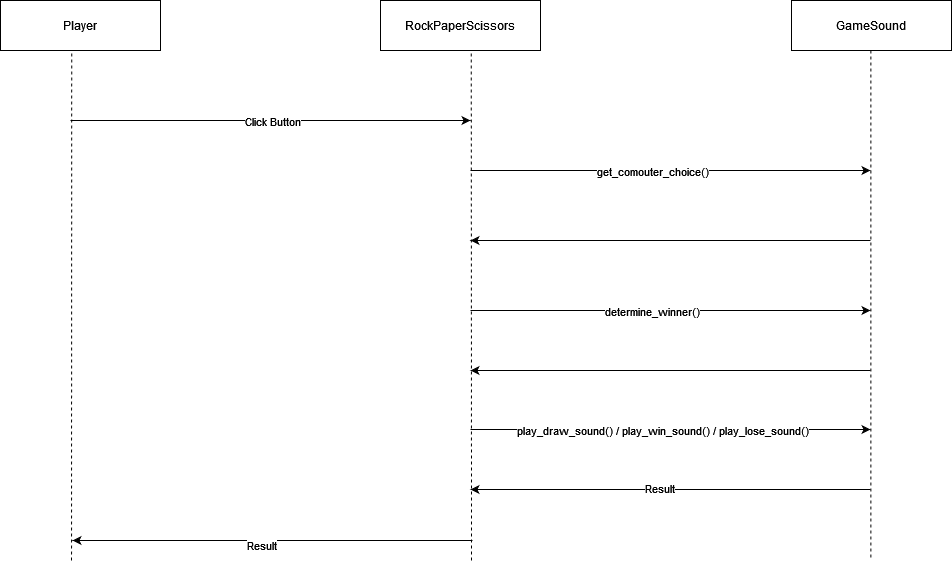

The diagram above was exported from draw.io. Its source (the exported page's mxGraphModel, read from the mxfile embedded in the PNG):
<mxGraphModel dx="2359" dy="-315" grid="1" gridSize="10" guides="1" tooltips="1" connect="1" arrows="1" fold="1" page="1" pageScale="1" pageWidth="850" pageHeight="1100" math="0" shadow="0">
  <root>
    <mxCell id="0" />
    <mxCell id="1" parent="0" />
    <mxCell id="ILZZu5LWQog-pb3ATqcz-6" value="Player" style="rounded=0;whiteSpace=wrap;html=1;" vertex="1" parent="1">
      <mxGeometry x="-790" y="1160" width="160" height="50" as="geometry" />
    </mxCell>
    <mxCell id="ILZZu5LWQog-pb3ATqcz-7" value="RockPaperScissors" style="rounded=0;whiteSpace=wrap;html=1;" vertex="1" parent="1">
      <mxGeometry x="-410" y="1160" width="160" height="50" as="geometry" />
    </mxCell>
    <mxCell id="ILZZu5LWQog-pb3ATqcz-8" value="GameSound" style="rounded=0;whiteSpace=wrap;html=1;" vertex="1" parent="1">
      <mxGeometry x="1" y="1160" width="160" height="50" as="geometry" />
    </mxCell>
    <mxCell id="ILZZu5LWQog-pb3ATqcz-9" value="" style="endArrow=none;dashed=1;html=1;rounded=0;entryX=0.445;entryY=1.048;entryDx=0;entryDy=0;entryPerimeter=0;" edge="1" parent="1" target="ILZZu5LWQog-pb3ATqcz-6">
      <mxGeometry width="50" height="50" relative="1" as="geometry">
        <mxPoint x="-719" y="1720" as="sourcePoint" />
        <mxPoint x="-720" y="1230" as="targetPoint" />
      </mxGeometry>
    </mxCell>
    <mxCell id="ILZZu5LWQog-pb3ATqcz-11" value="" style="endArrow=none;dashed=1;html=1;rounded=0;entryX=0.567;entryY=1.06;entryDx=0;entryDy=0;entryPerimeter=0;" edge="1" parent="1" target="ILZZu5LWQog-pb3ATqcz-7">
      <mxGeometry width="50" height="50" relative="1" as="geometry">
        <mxPoint x="-319" y="1720" as="sourcePoint" />
        <mxPoint x="110" y="1340" as="targetPoint" />
      </mxGeometry>
    </mxCell>
    <mxCell id="ILZZu5LWQog-pb3ATqcz-12" value="" style="endArrow=classic;html=1;rounded=0;" edge="1" parent="1">
      <mxGeometry width="50" height="50" relative="1" as="geometry">
        <mxPoint x="-720" y="1280" as="sourcePoint" />
        <mxPoint x="-320" y="1280" as="targetPoint" />
      </mxGeometry>
    </mxCell>
    <mxCell id="ILZZu5LWQog-pb3ATqcz-13" value="Click Button" style="edgeLabel;html=1;align=center;verticalAlign=middle;resizable=0;points=[];" vertex="1" connectable="0" parent="ILZZu5LWQog-pb3ATqcz-12">
      <mxGeometry x="-0.1967" relative="1" as="geometry">
        <mxPoint x="40" as="offset" />
      </mxGeometry>
    </mxCell>
    <mxCell id="ILZZu5LWQog-pb3ATqcz-14" value="" style="endArrow=none;dashed=1;html=1;rounded=0;entryX=0.567;entryY=1.06;entryDx=0;entryDy=0;entryPerimeter=0;" edge="1" parent="1">
      <mxGeometry width="50" height="50" relative="1" as="geometry">
        <mxPoint x="80.32999999999998" y="1717" as="sourcePoint" />
        <mxPoint x="80.32999999999998" y="1210" as="targetPoint" />
      </mxGeometry>
    </mxCell>
    <mxCell id="ILZZu5LWQog-pb3ATqcz-15" value="" style="endArrow=classic;html=1;rounded=0;" edge="1" parent="1">
      <mxGeometry width="50" height="50" relative="1" as="geometry">
        <mxPoint x="-320" y="1330" as="sourcePoint" />
        <mxPoint x="80" y="1330" as="targetPoint" />
      </mxGeometry>
    </mxCell>
    <mxCell id="ILZZu5LWQog-pb3ATqcz-16" value="get_comouter_choice()" style="edgeLabel;html=1;align=center;verticalAlign=middle;resizable=0;points=[];" vertex="1" connectable="0" parent="ILZZu5LWQog-pb3ATqcz-15">
      <mxGeometry x="-0.1967" relative="1" as="geometry">
        <mxPoint x="20" as="offset" />
      </mxGeometry>
    </mxCell>
    <mxCell id="ILZZu5LWQog-pb3ATqcz-17" value="" style="endArrow=classic;html=1;rounded=0;" edge="1" parent="1">
      <mxGeometry width="50" height="50" relative="1" as="geometry">
        <mxPoint x="80" y="1400" as="sourcePoint" />
        <mxPoint x="-320" y="1400" as="targetPoint" />
      </mxGeometry>
    </mxCell>
    <mxCell id="ILZZu5LWQog-pb3ATqcz-18" value="" style="endArrow=classic;html=1;rounded=0;" edge="1" parent="1">
      <mxGeometry width="50" height="50" relative="1" as="geometry">
        <mxPoint x="-320" y="1470" as="sourcePoint" />
        <mxPoint x="80" y="1470" as="targetPoint" />
      </mxGeometry>
    </mxCell>
    <mxCell id="ILZZu5LWQog-pb3ATqcz-19" value="determine_winner()" style="edgeLabel;html=1;align=center;verticalAlign=middle;resizable=0;points=[];" vertex="1" connectable="0" parent="ILZZu5LWQog-pb3ATqcz-18">
      <mxGeometry x="-0.1967" relative="1" as="geometry">
        <mxPoint x="20" as="offset" />
      </mxGeometry>
    </mxCell>
    <mxCell id="ILZZu5LWQog-pb3ATqcz-20" value="" style="endArrow=classic;html=1;rounded=0;" edge="1" parent="1">
      <mxGeometry width="50" height="50" relative="1" as="geometry">
        <mxPoint x="80" y="1530" as="sourcePoint" />
        <mxPoint x="-320" y="1530" as="targetPoint" />
      </mxGeometry>
    </mxCell>
    <mxCell id="ILZZu5LWQog-pb3ATqcz-21" value="" style="endArrow=classic;html=1;rounded=0;" edge="1" parent="1">
      <mxGeometry width="50" height="50" relative="1" as="geometry">
        <mxPoint x="-320" y="1589" as="sourcePoint" />
        <mxPoint x="80" y="1589" as="targetPoint" />
      </mxGeometry>
    </mxCell>
    <mxCell id="ILZZu5LWQog-pb3ATqcz-22" value="play_draw_sound() / play_win_sound() / play_lose_sound()" style="edgeLabel;html=1;align=center;verticalAlign=middle;resizable=0;points=[];" vertex="1" connectable="0" parent="ILZZu5LWQog-pb3ATqcz-21">
      <mxGeometry x="-0.1967" relative="1" as="geometry">
        <mxPoint x="30" as="offset" />
      </mxGeometry>
    </mxCell>
    <mxCell id="ILZZu5LWQog-pb3ATqcz-23" value="" style="endArrow=classic;html=1;rounded=0;" edge="1" parent="1">
      <mxGeometry width="50" height="50" relative="1" as="geometry">
        <mxPoint x="80" y="1649" as="sourcePoint" />
        <mxPoint x="-320" y="1649" as="targetPoint" />
      </mxGeometry>
    </mxCell>
    <mxCell id="ILZZu5LWQog-pb3ATqcz-27" value="Result" style="edgeLabel;html=1;align=center;verticalAlign=middle;resizable=0;points=[];" vertex="1" connectable="0" parent="ILZZu5LWQog-pb3ATqcz-23">
      <mxGeometry x="0.0583" y="-2" relative="1" as="geometry">
        <mxPoint as="offset" />
      </mxGeometry>
    </mxCell>
    <mxCell id="ILZZu5LWQog-pb3ATqcz-24" value="" style="endArrow=classic;html=1;rounded=0;" edge="1" parent="1">
      <mxGeometry width="50" height="50" relative="1" as="geometry">
        <mxPoint x="-318" y="1700" as="sourcePoint" />
        <mxPoint x="-718" y="1700" as="targetPoint" />
      </mxGeometry>
    </mxCell>
    <mxCell id="ILZZu5LWQog-pb3ATqcz-26" value="Result" style="edgeLabel;html=1;align=center;verticalAlign=middle;resizable=0;points=[];" vertex="1" connectable="0" parent="ILZZu5LWQog-pb3ATqcz-24">
      <mxGeometry x="-0.0467" y="4" relative="1" as="geometry">
        <mxPoint x="-21" as="offset" />
      </mxGeometry>
    </mxCell>
  </root>
</mxGraphModel>